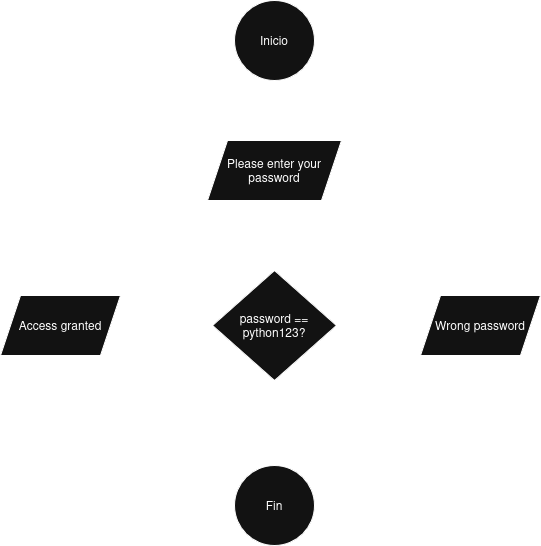

The diagram above was exported from draw.io. Its source (the exported page's mxGraphModel, read from the mxfile embedded in the PNG):
<mxGraphModel dx="1601" dy="795" grid="1" gridSize="10" guides="1" tooltips="1" connect="1" arrows="1" fold="1" page="1" pageScale="1" pageWidth="827" pageHeight="1169" math="0" shadow="0">
  <root>
    <mxCell id="0" />
    <mxCell id="1" parent="0" />
    <mxCell id="L-n-6KViczblxZipSwit-9" style="edgeStyle=orthogonalEdgeStyle;rounded=0;orthogonalLoop=1;jettySize=auto;html=1;entryX=0.5;entryY=0;entryDx=0;entryDy=0;" edge="1" parent="1" source="L-n-6KViczblxZipSwit-1" target="L-n-6KViczblxZipSwit-2">
      <mxGeometry relative="1" as="geometry" />
    </mxCell>
    <mxCell id="L-n-6KViczblxZipSwit-1" value="Inicio" style="ellipse;whiteSpace=wrap;html=1;aspect=fixed;" vertex="1" parent="1">
      <mxGeometry x="374" y="40" width="80" height="80" as="geometry" />
    </mxCell>
    <mxCell id="L-n-6KViczblxZipSwit-10" style="edgeStyle=orthogonalEdgeStyle;rounded=0;orthogonalLoop=1;jettySize=auto;html=1;entryX=0.5;entryY=0;entryDx=0;entryDy=0;" edge="1" parent="1" source="L-n-6KViczblxZipSwit-2" target="L-n-6KViczblxZipSwit-3">
      <mxGeometry relative="1" as="geometry" />
    </mxCell>
    <mxCell id="L-n-6KViczblxZipSwit-2" value="Please enter your password" style="shape=parallelogram;perimeter=parallelogramPerimeter;whiteSpace=wrap;html=1;fixedSize=1;" vertex="1" parent="1">
      <mxGeometry x="347" y="180" width="134" height="60" as="geometry" />
    </mxCell>
    <mxCell id="L-n-6KViczblxZipSwit-11" style="edgeStyle=orthogonalEdgeStyle;rounded=0;orthogonalLoop=1;jettySize=auto;html=1;entryX=1;entryY=0.5;entryDx=0;entryDy=0;" edge="1" parent="1" source="L-n-6KViczblxZipSwit-3" target="L-n-6KViczblxZipSwit-6">
      <mxGeometry relative="1" as="geometry" />
    </mxCell>
    <mxCell id="L-n-6KViczblxZipSwit-12" style="edgeStyle=orthogonalEdgeStyle;rounded=0;orthogonalLoop=1;jettySize=auto;html=1;entryX=0;entryY=0.5;entryDx=0;entryDy=0;" edge="1" parent="1" source="L-n-6KViczblxZipSwit-3" target="L-n-6KViczblxZipSwit-7">
      <mxGeometry relative="1" as="geometry" />
    </mxCell>
    <mxCell id="L-n-6KViczblxZipSwit-3" value="password == python123?" style="rhombus;whiteSpace=wrap;html=1;" vertex="1" parent="1">
      <mxGeometry x="352" y="310" width="124" height="110" as="geometry" />
    </mxCell>
    <mxCell id="L-n-6KViczblxZipSwit-4" value="Yes" style="text;html=1;align=center;verticalAlign=middle;whiteSpace=wrap;rounded=0;" vertex="1" parent="1">
      <mxGeometry x="314" y="310" width="60" height="30" as="geometry" />
    </mxCell>
    <mxCell id="L-n-6KViczblxZipSwit-5" value="No" style="text;html=1;align=center;verticalAlign=middle;whiteSpace=wrap;rounded=0;" vertex="1" parent="1">
      <mxGeometry x="454" y="310" width="60" height="30" as="geometry" />
    </mxCell>
    <mxCell id="L-n-6KViczblxZipSwit-13" style="edgeStyle=orthogonalEdgeStyle;rounded=0;orthogonalLoop=1;jettySize=auto;html=1;entryX=0;entryY=0.5;entryDx=0;entryDy=0;" edge="1" parent="1" source="L-n-6KViczblxZipSwit-6" target="L-n-6KViczblxZipSwit-8">
      <mxGeometry relative="1" as="geometry">
        <Array as="points">
          <mxPoint x="200" y="545" />
        </Array>
      </mxGeometry>
    </mxCell>
    <mxCell id="L-n-6KViczblxZipSwit-6" value="Access granted" style="shape=parallelogram;perimeter=parallelogramPerimeter;whiteSpace=wrap;html=1;fixedSize=1;" vertex="1" parent="1">
      <mxGeometry x="140" y="335" width="120" height="60" as="geometry" />
    </mxCell>
    <mxCell id="L-n-6KViczblxZipSwit-14" style="edgeStyle=orthogonalEdgeStyle;rounded=0;orthogonalLoop=1;jettySize=auto;html=1;entryX=1;entryY=0.5;entryDx=0;entryDy=0;" edge="1" parent="1" source="L-n-6KViczblxZipSwit-7" target="L-n-6KViczblxZipSwit-8">
      <mxGeometry relative="1" as="geometry">
        <Array as="points">
          <mxPoint x="610" y="545" />
        </Array>
      </mxGeometry>
    </mxCell>
    <mxCell id="L-n-6KViczblxZipSwit-7" value="Wrong password" style="shape=parallelogram;perimeter=parallelogramPerimeter;whiteSpace=wrap;html=1;fixedSize=1;" vertex="1" parent="1">
      <mxGeometry x="560" y="335" width="120" height="60" as="geometry" />
    </mxCell>
    <mxCell id="L-n-6KViczblxZipSwit-8" value="Fin" style="ellipse;whiteSpace=wrap;html=1;aspect=fixed;" vertex="1" parent="1">
      <mxGeometry x="374" y="505" width="80" height="80" as="geometry" />
    </mxCell>
  </root>
</mxGraphModel>